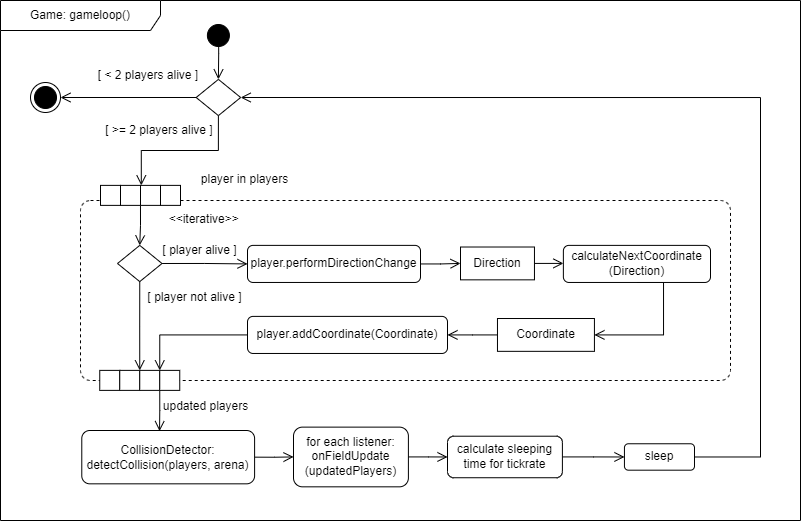

The diagram above was exported from draw.io. Its source (the exported page's mxGraphModel, read from the mxfile embedded in the PNG):
<mxGraphModel dx="3932" dy="1864" grid="1" gridSize="10" guides="1" tooltips="1" connect="1" arrows="1" fold="1" page="1" pageScale="1" pageWidth="827" pageHeight="1169" math="0" shadow="0">
  <root>
    <mxCell id="0" />
    <mxCell id="1" parent="0" />
    <mxCell id="2" value="player in players" style="text;html=1;strokeColor=none;fillColor=none;align=center;verticalAlign=middle;whiteSpace=wrap;rounded=0;" vertex="1" parent="1">
      <mxGeometry x="-363.2500000000001" y="-685.9499999999999" width="175" height="30" as="geometry" />
    </mxCell>
    <mxCell id="3" value="" style="ellipse;html=1;shape=startState;fillColor=#000000;strokeColor=#000000;" vertex="1" parent="1">
      <mxGeometry x="-317.1" y="-829.9999999999999" width="30" height="30" as="geometry" />
    </mxCell>
    <mxCell id="4" value="" style="edgeStyle=orthogonalEdgeStyle;html=1;verticalAlign=bottom;endArrow=open;endSize=8;strokeColor=#000000;rounded=0;entryX=0.5;entryY=0;entryDx=0;entryDy=0;" edge="1" target="7" parent="1">
      <mxGeometry relative="1" as="geometry">
        <mxPoint x="-302.36000000000024" y="-755.1099999999988" as="targetPoint" />
        <Array as="points" />
        <mxPoint x="-301.84000000000015" y="-822.1199999999999" as="sourcePoint" />
      </mxGeometry>
    </mxCell>
    <mxCell id="5" style="edgeStyle=orthogonalEdgeStyle;rounded=0;orthogonalLoop=1;jettySize=auto;html=1;exitX=0.5;exitY=1;exitDx=0;exitDy=0;entryX=0.5;entryY=0;entryDx=0;entryDy=0;fontSize=12;endArrow=open;endFill=0;endSize=8;" edge="1" source="7" parent="1">
      <mxGeometry relative="1" as="geometry">
        <mxPoint x="-379.19999999999936" y="-665.1199999999999" as="targetPoint" />
      </mxGeometry>
    </mxCell>
    <mxCell id="6" style="edgeStyle=orthogonalEdgeStyle;rounded=0;orthogonalLoop=1;jettySize=auto;html=1;exitX=0;exitY=0.5;exitDx=0;exitDy=0;endArrow=open;endFill=0;endSize=8;" edge="1" source="7" target="10" parent="1">
      <mxGeometry relative="1" as="geometry">
        <mxPoint x="-382.35" y="-753" as="targetPoint" />
      </mxGeometry>
    </mxCell>
    <mxCell id="7" value="" style="rhombus;whiteSpace=wrap;html=1;fillColor=#FFFFFF;strokeColor=#000000;" vertex="1" parent="1">
      <mxGeometry x="-324.35" y="-771.12" width="44.5" height="36.23" as="geometry" />
    </mxCell>
    <mxCell id="8" value="[ &amp;lt; 2 players alive ]" style="text;html=1;strokeColor=none;fillColor=none;align=center;verticalAlign=middle;whiteSpace=wrap;rounded=0;strokeWidth=1;fontSize=12;" vertex="1" parent="1">
      <mxGeometry x="-427.0999999999999" y="-790" width="110" height="30" as="geometry" />
    </mxCell>
    <mxCell id="9" value="[ &amp;gt;= 2 players alive ]" style="text;html=1;strokeColor=none;fillColor=none;align=center;verticalAlign=middle;whiteSpace=wrap;rounded=0;strokeWidth=1;fontSize=12;" vertex="1" parent="1">
      <mxGeometry x="-416" y="-734.89" width="110" height="30" as="geometry" />
    </mxCell>
    <mxCell id="10" value="" style="ellipse;html=1;shape=endState;fillColor=strokeColor;container=0;" vertex="1" parent="1">
      <mxGeometry x="-489.99999999999994" y="-768.0000000000001" width="30" height="30" as="geometry" />
    </mxCell>
    <mxCell id="11" style="edgeStyle=orthogonalEdgeStyle;rounded=0;orthogonalLoop=1;jettySize=auto;html=1;entryX=0;entryY=0.5;entryDx=0;entryDy=0;endArrow=open;endFill=0;endSize=8;" edge="1" source="12" target="45" parent="1">
      <mxGeometry relative="1" as="geometry" />
    </mxCell>
    <mxCell id="12" value="for each listener:&lt;br&gt;onFieldUpdate&lt;br&gt;(updatedPlayers)" style="rounded=1;whiteSpace=wrap;html=1;strokeColor=#000000;container=0;" vertex="1" parent="1">
      <mxGeometry x="-227" y="-423.37000000000006" width="114.9" height="59.7" as="geometry" />
    </mxCell>
    <mxCell id="13" value="&amp;nbsp; &amp;nbsp; &amp;nbsp; &amp;nbsp; &amp;nbsp; &amp;nbsp; &amp;nbsp; &amp;nbsp; &amp;nbsp; &amp;nbsp; &amp;nbsp; &amp;nbsp;&amp;lt;&amp;lt;iterative&amp;gt;&amp;gt;" style="dashed=1;rounded=1;absoluteArcSize=1;arcSize=20;html=1;verticalAlign=top;align=left;spacingTop=5;spacingLeft=10;" vertex="1" parent="1">
      <mxGeometry x="-440" y="-650" width="650" height="180" as="geometry" />
    </mxCell>
    <mxCell id="14" value="" style="group;resizeWidth=0;resizeHeight=0;" vertex="1" parent="1">
      <mxGeometry x="-419.9999999999999" y="-665.12" width="80" height="20" as="geometry" />
    </mxCell>
    <mxCell id="15" value="" style="resizeWidth=0;resizeHeight=0;points=[[0,0],[0.5,0],[1,0]];" vertex="1" parent="14">
      <mxGeometry width="20" height="20" relative="1" as="geometry">
        <mxPoint as="offset" />
      </mxGeometry>
    </mxCell>
    <mxCell id="16" value="" style="resizeWidth=0;resizeHeight=0;points=[[0,0],[0.5,0],[1,0]];" vertex="1" parent="14">
      <mxGeometry width="20" height="20" relative="1" as="geometry">
        <mxPoint x="20" as="offset" />
      </mxGeometry>
    </mxCell>
    <mxCell id="17" value="" style="resizeWidth=0;resizeHeight=0;points=[[0,0],[0.5,0],[1,0]];" vertex="1" parent="14">
      <mxGeometry width="20" height="20" relative="1" as="geometry">
        <mxPoint x="40" as="offset" />
      </mxGeometry>
    </mxCell>
    <mxCell id="18" value="" style="resizeWidth=0;resizeHeight=0;points=[[0,0],[0.5,0],[1,0]];" vertex="1" parent="14">
      <mxGeometry width="20" height="20" relative="1" as="geometry">
        <mxPoint x="60" as="offset" />
      </mxGeometry>
    </mxCell>
    <mxCell id="19" value="" style="edgeStyle=orthogonalEdgeStyle;html=1;verticalAlign=bottom;endArrow=open;endSize=8;strokeColor=#000000;rounded=0;entryX=0.5;entryY=0;entryDx=0;entryDy=0;exitX=0.999;exitY=1.027;exitDx=0;exitDy=0;exitPerimeter=0;" edge="1" source="16" target="22" parent="1">
      <mxGeometry relative="1" as="geometry">
        <mxPoint x="-278.3599999999999" y="-471.17693282779635" as="targetPoint" />
        <Array as="points" />
        <mxPoint x="-278.10000000000036" y="-555.1200000000002" as="sourcePoint" />
      </mxGeometry>
    </mxCell>
    <mxCell id="20" style="edgeStyle=orthogonalEdgeStyle;rounded=0;orthogonalLoop=1;jettySize=auto;html=1;exitX=0.5;exitY=1;exitDx=0;exitDy=0;entryX=0.5;entryY=0;entryDx=0;entryDy=0;fontSize=12;endArrow=open;endFill=0;endSize=8;" edge="1" source="22" target="34" parent="1">
      <mxGeometry relative="1" as="geometry" />
    </mxCell>
    <mxCell id="21" style="edgeStyle=orthogonalEdgeStyle;rounded=0;orthogonalLoop=1;jettySize=auto;html=1;exitX=1;exitY=0.5;exitDx=0;exitDy=0;entryX=0;entryY=0.5;entryDx=0;entryDy=0;fontSize=12;endArrow=open;endFill=0;endSize=8;" edge="1" source="22" target="24" parent="1">
      <mxGeometry relative="1" as="geometry" />
    </mxCell>
    <mxCell id="22" value="" style="rhombus;whiteSpace=wrap;html=1;fillColor=#FFFFFF;strokeColor=#000000;" vertex="1" parent="1">
      <mxGeometry x="-403" y="-605.12" width="44.5" height="36.23" as="geometry" />
    </mxCell>
    <mxCell id="23" style="edgeStyle=orthogonalEdgeStyle;rounded=0;orthogonalLoop=1;jettySize=auto;html=1;entryX=0;entryY=0.5;entryDx=0;entryDy=0;fontSize=12;endArrow=open;endFill=0;endSize=8;" edge="1" source="24" target="30" parent="1">
      <mxGeometry relative="1" as="geometry" />
    </mxCell>
    <mxCell id="24" value="player.performDirectionChange" style="rounded=1;whiteSpace=wrap;html=1;strokeColor=#000000;fillColor=#FFFFFF;" vertex="1" parent="1">
      <mxGeometry x="-273" y="-605.12" width="173" height="37.08" as="geometry" />
    </mxCell>
    <mxCell id="25" style="edgeStyle=orthogonalEdgeStyle;rounded=0;orthogonalLoop=1;jettySize=auto;html=1;entryX=1;entryY=0.5;entryDx=0;entryDy=0;fontSize=12;endArrow=open;endFill=0;endSize=8;exitX=0.5;exitY=1;exitDx=0;exitDy=0;" edge="1" source="26" target="32" parent="1">
      <mxGeometry relative="1" as="geometry">
        <Array as="points">
          <mxPoint x="143" y="-516" />
        </Array>
      </mxGeometry>
    </mxCell>
    <mxCell id="26" value="calculateNextCoordinate&lt;br&gt;(Direction)" style="rounded=1;whiteSpace=wrap;html=1;strokeColor=#000000;fillColor=#FFFFFF;" vertex="1" parent="1">
      <mxGeometry x="42.87" y="-605.12" width="147.13" height="37.08" as="geometry" />
    </mxCell>
    <mxCell id="27" value="player.addCoordinate(Coordinate)" style="rounded=1;whiteSpace=wrap;html=1;strokeColor=#000000;fillColor=#FFFFFF;" vertex="1" parent="1">
      <mxGeometry x="-272.9999999999999" y="-534.11" width="200" height="37.08" as="geometry" />
    </mxCell>
    <mxCell id="28" style="edgeStyle=orthogonalEdgeStyle;rounded=0;orthogonalLoop=1;jettySize=auto;html=1;entryX=0;entryY=0;entryDx=0;entryDy=0;fontSize=12;endArrow=open;endFill=0;endSize=8;" edge="1" source="27" target="38" parent="1">
      <mxGeometry relative="1" as="geometry">
        <mxPoint x="-258.0999999999999" y="-515.531764705882" as="sourcePoint" />
      </mxGeometry>
    </mxCell>
    <mxCell id="29" style="edgeStyle=orthogonalEdgeStyle;rounded=0;orthogonalLoop=1;jettySize=auto;html=1;exitX=1;exitY=0.5;exitDx=0;exitDy=0;entryX=0;entryY=0.5;entryDx=0;entryDy=0;fontSize=12;endArrow=open;endFill=0;endSize=8;" edge="1" source="30" target="26" parent="1">
      <mxGeometry relative="1" as="geometry" />
    </mxCell>
    <mxCell id="30" value="Direction" style="rounded=0;whiteSpace=wrap;html=1;strokeWidth=1;fontSize=12;" vertex="1" parent="1">
      <mxGeometry x="-60" y="-603.49" width="73.96" height="32.83" as="geometry" />
    </mxCell>
    <mxCell id="31" style="edgeStyle=orthogonalEdgeStyle;rounded=0;orthogonalLoop=1;jettySize=auto;html=1;exitX=0;exitY=0.5;exitDx=0;exitDy=0;fontSize=12;endArrow=open;endFill=0;endSize=8;" edge="1" source="32" target="27" parent="1">
      <mxGeometry relative="1" as="geometry" />
    </mxCell>
    <mxCell id="32" value="Coordinate" style="rounded=0;whiteSpace=wrap;html=1;strokeWidth=1;fontSize=12;" vertex="1" parent="1">
      <mxGeometry x="-23.0300000000002" y="-531.99" width="96.96" height="32.83" as="geometry" />
    </mxCell>
    <mxCell id="33" style="edgeStyle=orthogonalEdgeStyle;rounded=0;orthogonalLoop=1;jettySize=auto;html=1;exitX=0.75;exitY=1;exitDx=0;exitDy=0;entryX=0.45;entryY=0.012;entryDx=0;entryDy=0;entryPerimeter=0;endArrow=open;endFill=0;endSize=8;" edge="1" source="34" target="42" parent="1">
      <mxGeometry relative="1" as="geometry" />
    </mxCell>
    <mxCell id="34" value="" style="group;resizeWidth=0;resizeHeight=0;" vertex="1" parent="1">
      <mxGeometry x="-420.75" y="-480.1236702318299" width="80" height="20" as="geometry" />
    </mxCell>
    <mxCell id="35" value="" style="resizeWidth=0;resizeHeight=0;points=[[0,0],[0.5,0],[1,0]];" vertex="1" parent="34">
      <mxGeometry width="20" height="20" relative="1" as="geometry">
        <mxPoint as="offset" />
      </mxGeometry>
    </mxCell>
    <mxCell id="36" value="" style="resizeWidth=0;resizeHeight=0;points=[[0,0],[0.5,0],[1,0]];" vertex="1" parent="34">
      <mxGeometry width="20" height="20" relative="1" as="geometry">
        <mxPoint x="20" as="offset" />
      </mxGeometry>
    </mxCell>
    <mxCell id="37" value="" style="resizeWidth=0;resizeHeight=0;points=[[0,0],[0.5,0],[1,0]];" vertex="1" parent="34">
      <mxGeometry width="20" height="20" relative="1" as="geometry">
        <mxPoint x="40" as="offset" />
      </mxGeometry>
    </mxCell>
    <mxCell id="38" value="" style="resizeWidth=0;resizeHeight=0;points=[[0,0],[0.5,0],[1,0]];" vertex="1" parent="34">
      <mxGeometry width="20" height="20" relative="1" as="geometry">
        <mxPoint x="60" as="offset" />
      </mxGeometry>
    </mxCell>
    <mxCell id="39" value="[ player alive ]" style="text;html=1;strokeColor=none;fillColor=none;align=center;verticalAlign=middle;whiteSpace=wrap;rounded=0;strokeWidth=1;fontSize=12;" vertex="1" parent="1">
      <mxGeometry x="-363.19999999999993" y="-615.12" width="85.1" height="30" as="geometry" />
    </mxCell>
    <mxCell id="40" value="[ player not alive ]" style="text;html=1;strokeColor=none;fillColor=none;align=center;verticalAlign=middle;whiteSpace=wrap;rounded=0;strokeWidth=1;fontSize=12;" vertex="1" parent="1">
      <mxGeometry x="-383" y="-568.04" width="114.9" height="30" as="geometry" />
    </mxCell>
    <mxCell id="41" style="edgeStyle=orthogonalEdgeStyle;rounded=0;orthogonalLoop=1;jettySize=auto;html=1;exitX=1;exitY=0.5;exitDx=0;exitDy=0;endArrow=open;endFill=0;endSize=8;" edge="1" source="42" target="12" parent="1">
      <mxGeometry relative="1" as="geometry" />
    </mxCell>
    <mxCell id="42" value="CollisionDetector:&lt;br&gt;detectCollision(players, arena)" style="rounded=1;whiteSpace=wrap;html=1;strokeColor=#000000;container=0;" vertex="1" parent="1">
      <mxGeometry x="-438.71999999999997" y="-420" width="172.82" height="53.33" as="geometry" />
    </mxCell>
    <mxCell id="43" value="updated players" style="text;html=1;strokeColor=none;fillColor=none;align=center;verticalAlign=middle;whiteSpace=wrap;rounded=0;" vertex="1" parent="1">
      <mxGeometry x="-402" y="-459" width="175" height="30" as="geometry" />
    </mxCell>
    <mxCell id="44" style="edgeStyle=orthogonalEdgeStyle;rounded=0;orthogonalLoop=1;jettySize=auto;html=1;entryX=0;entryY=0.5;entryDx=0;entryDy=0;endArrow=open;endFill=0;endSize=8;" edge="1" source="45" target="47" parent="1">
      <mxGeometry relative="1" as="geometry" />
    </mxCell>
    <mxCell id="45" value="calculate sleeping&lt;br&gt;time for tickrate" style="rounded=1;whiteSpace=wrap;html=1;strokeColor=#000000;container=0;" vertex="1" parent="1">
      <mxGeometry x="-73" y="-414.2900000000001" width="114.9" height="41.53" as="geometry" />
    </mxCell>
    <mxCell id="46" style="edgeStyle=orthogonalEdgeStyle;rounded=0;orthogonalLoop=1;jettySize=auto;html=1;entryX=1;entryY=0.5;entryDx=0;entryDy=0;endArrow=open;endFill=0;endSize=8;" edge="1" source="47" target="7" parent="1">
      <mxGeometry relative="1" as="geometry">
        <Array as="points">
          <mxPoint x="240" y="-394" />
          <mxPoint x="240" y="-753" />
        </Array>
      </mxGeometry>
    </mxCell>
    <mxCell id="47" value="sleep" style="rounded=1;whiteSpace=wrap;html=1;strokeColor=#000000;container=0;" vertex="1" parent="1">
      <mxGeometry x="103.96000000000001" y="-406.73" width="70" height="26.41" as="geometry" />
    </mxCell>
    <mxCell id="48" value="Game: gameloop()" style="shape=umlFrame;whiteSpace=wrap;html=1;sketch=0;fillColor=default;width=160;height=30;align=center;" vertex="1" parent="1">
      <mxGeometry x="-520" y="-850" width="800" height="520" as="geometry" />
    </mxCell>
  </root>
</mxGraphModel>